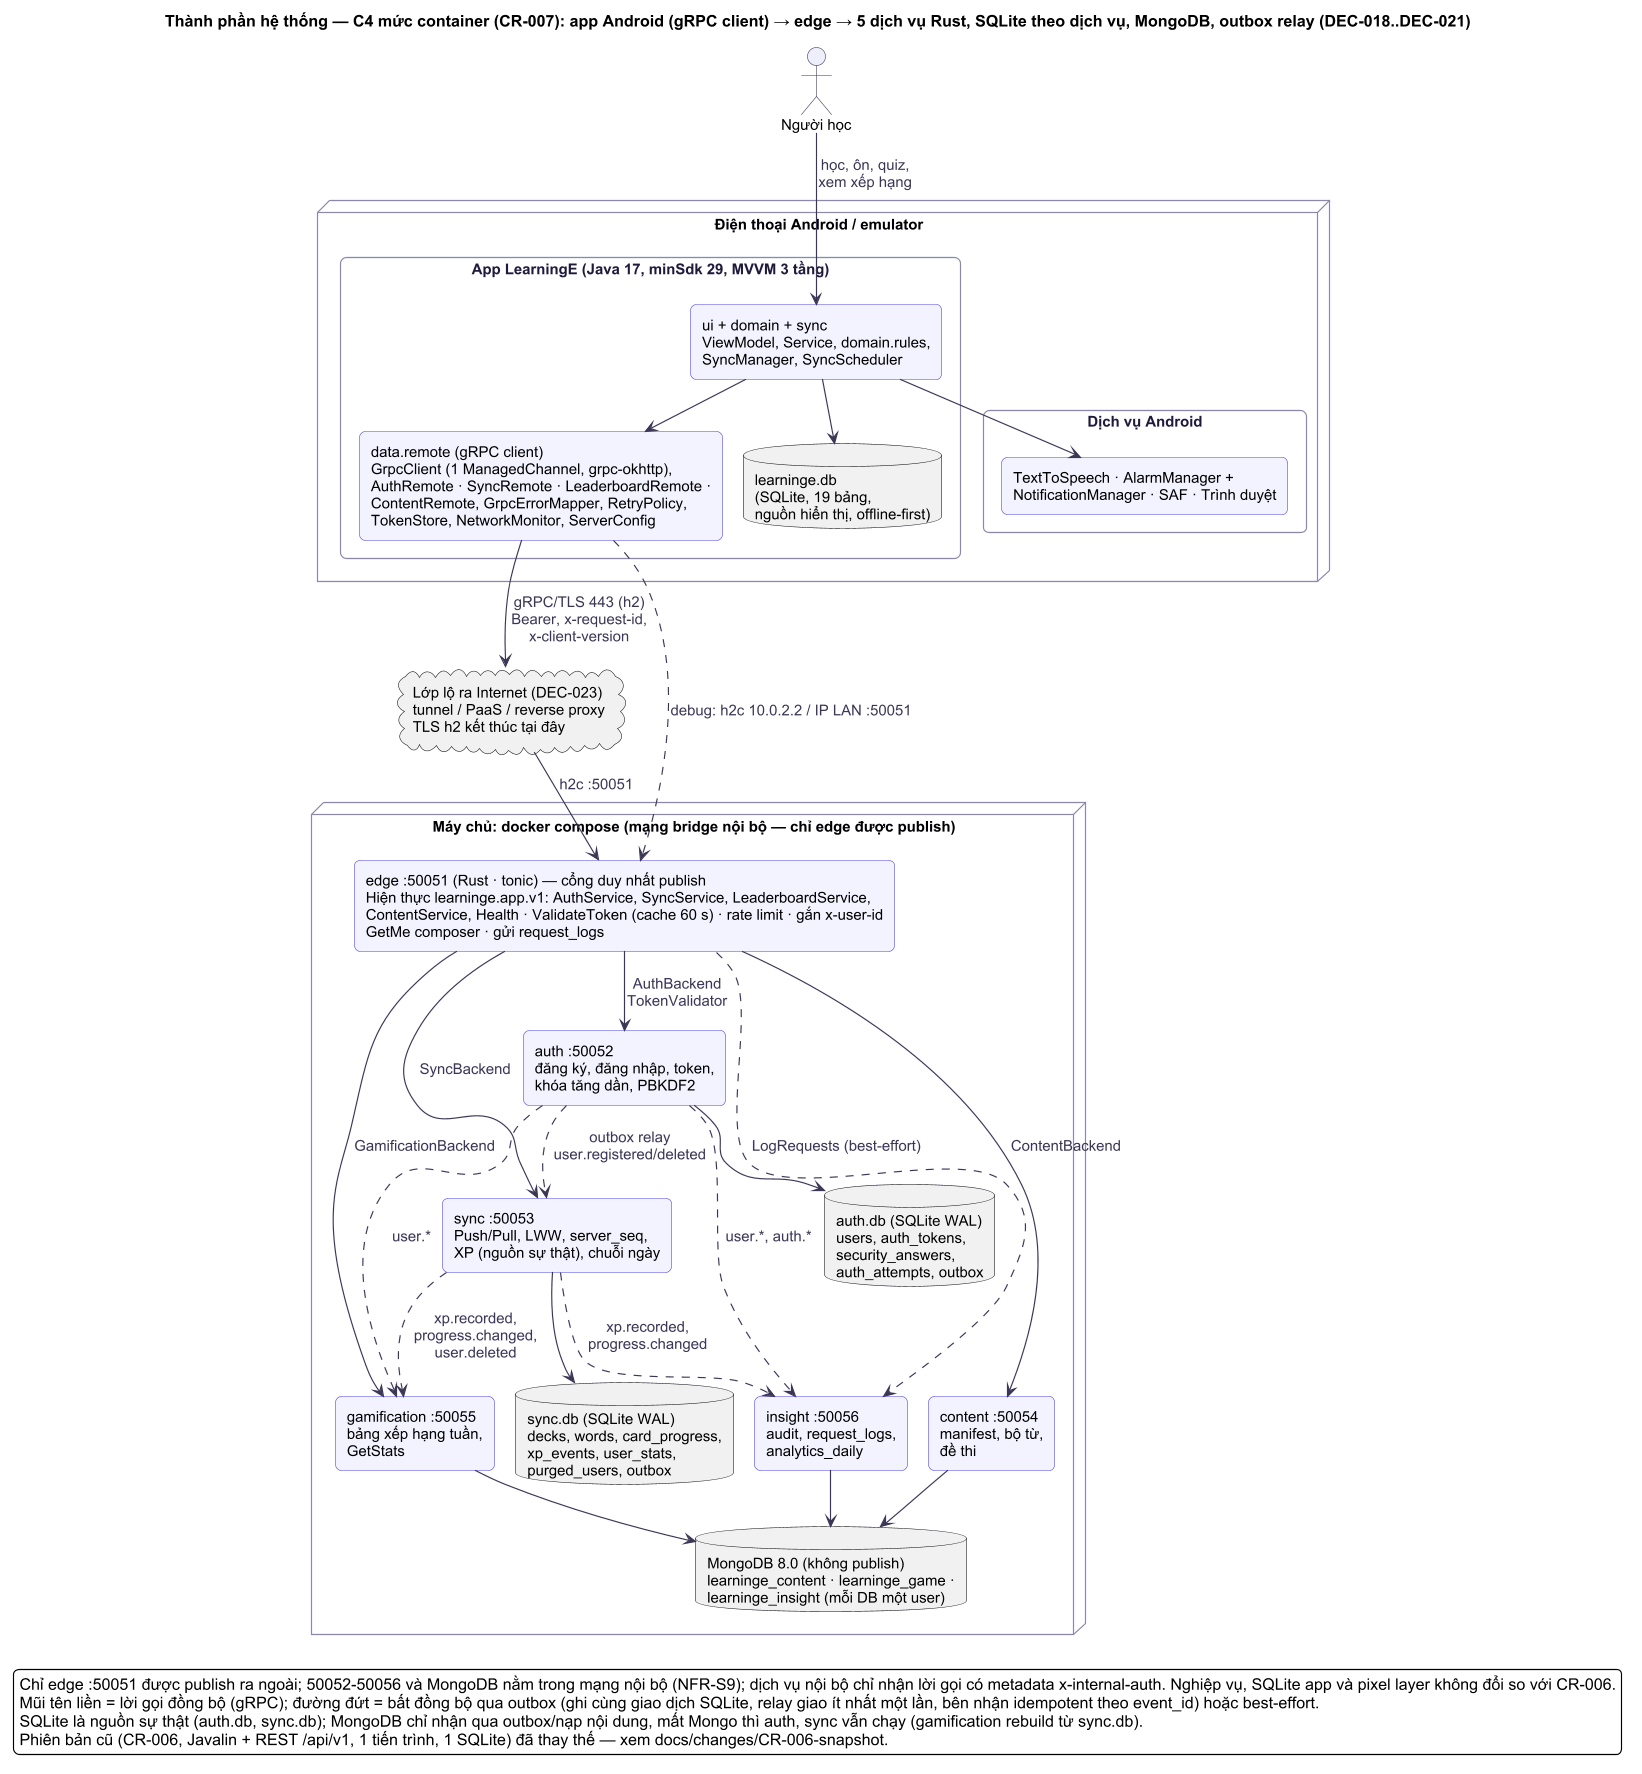

The diagram above was rendered by PlantUML. Its source (embedded in the PNG):
@startuml
!include ../_style.puml
title Thành phần hệ thống — C4 mức container (CR-007): app Android (gRPC client) → edge → 5 dịch vụ Rust, SQLite theo dịch vụ, MongoDB, outbox relay (DEC-018..DEC-021)
skinparam componentStyle rectangle
skinparam dpi 110

actor "Người học" as U

node "Điện thoại Android / emulator" as PH {
  rectangle "App LearningE (Java 17, minSdk 29, MVVM 3 tầng)" as APP {
    component "ui + domain + sync\nViewModel, Service, domain.rules,\nSyncManager, SyncScheduler" as CORE
    component "data.remote (gRPC client)\nGrpcClient (1 ManagedChannel, grpc-okhttp),\nAuthRemote · SyncRemote · LeaderboardRemote ·\nContentRemote, GrpcErrorMapper, RetryPolicy,\nTokenStore, NetworkMonitor, ServerConfig" as REM
    database "learninge.db\n(SQLite, 19 bảng,\nnguồn hiển thị, offline-first)" as LDB
  }
  rectangle "Dịch vụ Android" as AND {
    component "TextToSpeech · AlarmManager +\nNotificationManager · SAF · Trình duyệt" as OS
  }
}

cloud "Lớp lộ ra Internet (DEC-023)\ntunnel / PaaS / reverse proxy\nTLS h2 kết thúc tại đây" as EXPO

node "Máy chủ: docker compose (mạng bridge nội bộ — chỉ edge được publish)" as HOST {
  component "edge :50051 (Rust · tonic) — cổng duy nhất publish\nHiện thực learninge.app.v1: AuthService, SyncService, LeaderboardService,\nContentService, Health · ValidateToken (cache 60 s) · rate limit · gắn x-user-id\nGetMe composer · gửi request_logs" as EDGE

  component "auth :50052\nđăng ký, đăng nhập, token,\nkhóa tăng dần, PBKDF2" as AUTH
  component "sync :50053\nPush/Pull, LWW, server_seq,\nXP (nguồn sự thật), chuỗi ngày" as SYNC
  component "gamification :50055\nbảng xếp hạng tuần,\nGetStats" as GAME
  component "insight :50056\naudit, request_logs,\nanalytics_daily" as INSI
  component "content :50054\nmanifest, bộ từ,\nđề thi" as CONT

  database "auth.db (SQLite WAL)\nusers, auth_tokens,\nsecurity_answers,\nauth_attempts, outbox" as ADB
  database "sync.db (SQLite WAL)\ndecks, words, card_progress,\nxp_events, user_stats,\npurged_users, outbox" as SDB
  database "MongoDB 8.0 (không publish)\nlearninge_content · learninge_game ·\nlearninge_insight (mỗi DB một user)" as MDB
}

U --> CORE : học, ôn, quiz,\nxem xếp hạng
CORE --> LDB
CORE --> REM
CORE --> OS
REM --> EXPO : gRPC/TLS 443 (h2)\nBearer, x-request-id,\nx-client-version
REM ..> EDGE : debug: h2c 10.0.2.2 / IP LAN :50051
EXPO --> EDGE : h2c :50051

EDGE --> AUTH : AuthBackend\nTokenValidator
EDGE --> SYNC : SyncBackend
EDGE --> GAME : GamificationBackend
EDGE --> CONT : ContentBackend
EDGE ..> INSI : LogRequests (best-effort)

AUTH -[hidden]right- SYNC
SYNC -[hidden]right- GAME
GAME -[hidden]right- INSI
INSI -[hidden]right- CONT

AUTH --> ADB
SYNC --> SDB
GAME --> MDB
INSI --> MDB
CONT --> MDB

AUTH .[norank].> SYNC : outbox relay\nuser.registered/deleted
SYNC .[norank].> GAME : xp.recorded,\nprogress.changed,\nuser.deleted
AUTH .[norank].> GAME : user.*
AUTH .[norank].> INSI : user.*, auth.*
SYNC .[norank].> INSI : xp.recorded,\nprogress.changed

legend bottom
  Chỉ edge :50051 được publish ra ngoài; 50052-50056 và MongoDB nằm trong mạng nội bộ (NFR-S9); dịch vụ nội bộ chỉ nhận lời gọi có metadata x-internal-auth. Nghiệp vụ, SQLite app và pixel layer không đổi so với CR-006.
  Mũi tên liền = lời gọi đồng bộ (gRPC); đường đứt = bất đồng bộ qua outbox (ghi cùng giao dịch SQLite, relay giao ít nhất một lần, bên nhận idempotent theo event_id) hoặc best-effort.
  SQLite là nguồn sự thật (auth.db, sync.db); MongoDB chỉ nhận qua outbox/nạp nội dung, mất Mongo thì auth, sync vẫn chạy (gamification rebuild từ sync.db).
  Phiên bản cũ (CR-006, Javalin + REST /api/v1, 1 tiến trình, 1 SQLite) đã thay thế — xem docs/changes/CR-006-snapshot.
endlegend
@enduml